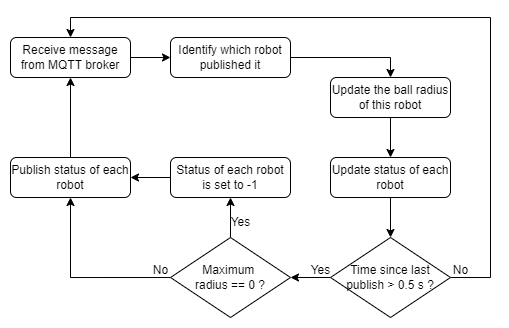

The diagram above was exported from draw.io. Its source (the exported page's mxGraphModel, read from the mxfile embedded in the PNG):
<mxGraphModel dx="1178" dy="695" grid="1" gridSize="10" guides="1" tooltips="1" connect="1" arrows="1" fold="1" page="1" pageScale="1" pageWidth="827" pageHeight="1169" background="none" math="0" shadow="0">
  <root>
    <mxCell id="0" />
    <mxCell id="1" parent="0" />
    <mxCell id="6UMquqWn-O_g56xcp0qi-1" style="edgeStyle=orthogonalEdgeStyle;rounded=0;orthogonalLoop=1;jettySize=auto;html=1;exitX=1;exitY=0.5;exitDx=0;exitDy=0;entryX=0;entryY=0.5;entryDx=0;entryDy=0;strokeColor=#000000;fontColor=#000000;" edge="1" parent="1" source="6UMquqWn-O_g56xcp0qi-2" target="6UMquqWn-O_g56xcp0qi-4">
      <mxGeometry relative="1" as="geometry" />
    </mxCell>
    <mxCell id="6UMquqWn-O_g56xcp0qi-2" value="Receive message from MQTT broker" style="rounded=1;whiteSpace=wrap;html=1;strokeColor=#000000;fontColor=#000000;labelBackgroundColor=none;" vertex="1" parent="1">
      <mxGeometry x="80" y="80" width="120" height="40" as="geometry" />
    </mxCell>
    <mxCell id="6UMquqWn-O_g56xcp0qi-10" style="edgeStyle=orthogonalEdgeStyle;rounded=0;orthogonalLoop=1;jettySize=auto;html=1;exitX=1;exitY=0.5;exitDx=0;exitDy=0;entryX=0.5;entryY=0;entryDx=0;entryDy=0;strokeColor=#000000;fontColor=#000000;" edge="1" parent="1" source="6UMquqWn-O_g56xcp0qi-4" target="6UMquqWn-O_g56xcp0qi-6">
      <mxGeometry relative="1" as="geometry" />
    </mxCell>
    <mxCell id="6UMquqWn-O_g56xcp0qi-4" value="Identify which robot published it" style="rounded=1;whiteSpace=wrap;html=1;strokeColor=#000000;fontColor=#000000;labelBackgroundColor=none;" vertex="1" parent="1">
      <mxGeometry x="240" y="80" width="120" height="40" as="geometry" />
    </mxCell>
    <mxCell id="6UMquqWn-O_g56xcp0qi-27" style="edgeStyle=orthogonalEdgeStyle;rounded=0;orthogonalLoop=1;jettySize=auto;html=1;exitX=0.5;exitY=1;exitDx=0;exitDy=0;entryX=0.5;entryY=0;entryDx=0;entryDy=0;fontColor=#000000;strokeColor=#000000;" edge="1" parent="1" source="6UMquqWn-O_g56xcp0qi-6" target="6UMquqWn-O_g56xcp0qi-26">
      <mxGeometry relative="1" as="geometry" />
    </mxCell>
    <mxCell id="6UMquqWn-O_g56xcp0qi-6" value="Update the ball radius of this robot" style="rounded=1;whiteSpace=wrap;html=1;strokeColor=#000000;fontColor=#000000;labelBackgroundColor=none;" vertex="1" parent="1">
      <mxGeometry x="400" y="120" width="120" height="40" as="geometry" />
    </mxCell>
    <mxCell id="6UMquqWn-O_g56xcp0qi-15" style="edgeStyle=orthogonalEdgeStyle;rounded=0;orthogonalLoop=1;jettySize=auto;html=1;exitX=1;exitY=0.5;exitDx=0;exitDy=0;entryX=0.5;entryY=0;entryDx=0;entryDy=0;strokeColor=#000000;fontColor=#000000;" edge="1" parent="1" source="6UMquqWn-O_g56xcp0qi-13" target="6UMquqWn-O_g56xcp0qi-2">
      <mxGeometry relative="1" as="geometry">
        <Array as="points">
          <mxPoint x="560" y="320" />
          <mxPoint x="560" y="60" />
          <mxPoint x="140" y="60" />
        </Array>
      </mxGeometry>
    </mxCell>
    <mxCell id="6UMquqWn-O_g56xcp0qi-24" style="edgeStyle=orthogonalEdgeStyle;rounded=0;orthogonalLoop=1;jettySize=auto;html=1;exitX=0;exitY=0.5;exitDx=0;exitDy=0;entryX=1;entryY=0.5;entryDx=0;entryDy=0;fontColor=#000000;strokeColor=#000000;" edge="1" parent="1" source="6UMquqWn-O_g56xcp0qi-13" target="6UMquqWn-O_g56xcp0qi-19">
      <mxGeometry relative="1" as="geometry" />
    </mxCell>
    <mxCell id="6UMquqWn-O_g56xcp0qi-13" value="Time since last publish &amp;gt; 0.5 s ?" style="rhombus;whiteSpace=wrap;html=1;strokeColor=#000000;fontColor=#000000;labelBackgroundColor=none;" vertex="1" parent="1">
      <mxGeometry x="400" y="280" width="120" height="80" as="geometry" />
    </mxCell>
    <mxCell id="6UMquqWn-O_g56xcp0qi-16" value="No" style="text;html=1;align=center;verticalAlign=middle;resizable=0;points=[];autosize=1;strokeColor=none;fillColor=none;fontColor=#000000;" vertex="1" parent="1">
      <mxGeometry x="510" y="298" width="40" height="30" as="geometry" />
    </mxCell>
    <mxCell id="6UMquqWn-O_g56xcp0qi-45" style="edgeStyle=orthogonalEdgeStyle;rounded=0;orthogonalLoop=1;jettySize=auto;html=1;exitX=0.5;exitY=0;exitDx=0;exitDy=0;entryX=0.5;entryY=1;entryDx=0;entryDy=0;fontColor=#000000;strokeColor=#000000;" edge="1" parent="1" source="6UMquqWn-O_g56xcp0qi-19" target="6UMquqWn-O_g56xcp0qi-29">
      <mxGeometry relative="1" as="geometry" />
    </mxCell>
    <mxCell id="6UMquqWn-O_g56xcp0qi-46" style="edgeStyle=orthogonalEdgeStyle;rounded=0;orthogonalLoop=1;jettySize=auto;html=1;exitX=0;exitY=0.5;exitDx=0;exitDy=0;entryX=0.5;entryY=1;entryDx=0;entryDy=0;fontColor=#000000;strokeColor=#000000;" edge="1" parent="1" source="6UMquqWn-O_g56xcp0qi-19" target="6UMquqWn-O_g56xcp0qi-31">
      <mxGeometry relative="1" as="geometry" />
    </mxCell>
    <mxCell id="6UMquqWn-O_g56xcp0qi-19" value="Maximum &lt;br&gt;radius == 0 ?" style="rhombus;whiteSpace=wrap;html=1;strokeColor=#000000;fontColor=#000000;labelBackgroundColor=none;" vertex="1" parent="1">
      <mxGeometry x="240" y="280" width="120" height="80" as="geometry" />
    </mxCell>
    <mxCell id="6UMquqWn-O_g56xcp0qi-25" value="Yes" style="text;html=1;align=center;verticalAlign=middle;resizable=0;points=[];autosize=1;strokeColor=none;fillColor=none;fontColor=#000000;" vertex="1" parent="1">
      <mxGeometry x="370" y="298" width="40" height="30" as="geometry" />
    </mxCell>
    <mxCell id="6UMquqWn-O_g56xcp0qi-28" style="edgeStyle=orthogonalEdgeStyle;rounded=0;orthogonalLoop=1;jettySize=auto;html=1;exitX=0.5;exitY=1;exitDx=0;exitDy=0;entryX=0.5;entryY=0;entryDx=0;entryDy=0;fontColor=#000000;strokeColor=#000000;" edge="1" parent="1" source="6UMquqWn-O_g56xcp0qi-26" target="6UMquqWn-O_g56xcp0qi-13">
      <mxGeometry relative="1" as="geometry" />
    </mxCell>
    <mxCell id="6UMquqWn-O_g56xcp0qi-26" value="Update status of each robot" style="rounded=1;whiteSpace=wrap;html=1;labelBackgroundColor=none;fontColor=#000000;strokeColor=#000000;" vertex="1" parent="1">
      <mxGeometry x="400" y="200" width="120" height="40" as="geometry" />
    </mxCell>
    <mxCell id="6UMquqWn-O_g56xcp0qi-44" style="edgeStyle=orthogonalEdgeStyle;rounded=0;orthogonalLoop=1;jettySize=auto;html=1;exitX=0;exitY=0.5;exitDx=0;exitDy=0;entryX=1;entryY=0.5;entryDx=0;entryDy=0;fontColor=#000000;strokeColor=#000000;" edge="1" parent="1" source="6UMquqWn-O_g56xcp0qi-29" target="6UMquqWn-O_g56xcp0qi-31">
      <mxGeometry relative="1" as="geometry" />
    </mxCell>
    <mxCell id="6UMquqWn-O_g56xcp0qi-29" value="Status of each robot is set to -1" style="rounded=1;whiteSpace=wrap;html=1;labelBackgroundColor=none;fontColor=#000000;strokeColor=#000000;" vertex="1" parent="1">
      <mxGeometry x="240" y="200" width="120" height="40" as="geometry" />
    </mxCell>
    <mxCell id="6UMquqWn-O_g56xcp0qi-38" style="edgeStyle=orthogonalEdgeStyle;rounded=0;orthogonalLoop=1;jettySize=auto;html=1;exitX=0.5;exitY=0;exitDx=0;exitDy=0;entryX=0.5;entryY=1;entryDx=0;entryDy=0;fontColor=#000000;strokeColor=#000000;" edge="1" parent="1" source="6UMquqWn-O_g56xcp0qi-31" target="6UMquqWn-O_g56xcp0qi-2">
      <mxGeometry relative="1" as="geometry" />
    </mxCell>
    <mxCell id="6UMquqWn-O_g56xcp0qi-31" value="Publish status of each robot" style="rounded=1;whiteSpace=wrap;html=1;labelBackgroundColor=none;fontColor=#000000;strokeColor=#000000;" vertex="1" parent="1">
      <mxGeometry x="80" y="200" width="120" height="40" as="geometry" />
    </mxCell>
    <mxCell id="6UMquqWn-O_g56xcp0qi-34" value="Yes" style="text;html=1;align=center;verticalAlign=middle;resizable=0;points=[];autosize=1;strokeColor=none;fillColor=none;fontColor=#000000;" vertex="1" parent="1">
      <mxGeometry x="290" y="250" width="40" height="30" as="geometry" />
    </mxCell>
    <mxCell id="6UMquqWn-O_g56xcp0qi-35" value="No" style="text;html=1;align=center;verticalAlign=middle;resizable=0;points=[];autosize=1;strokeColor=none;fillColor=none;fontColor=#000000;" vertex="1" parent="1">
      <mxGeometry x="210" y="298" width="40" height="30" as="geometry" />
    </mxCell>
  </root>
</mxGraphModel>